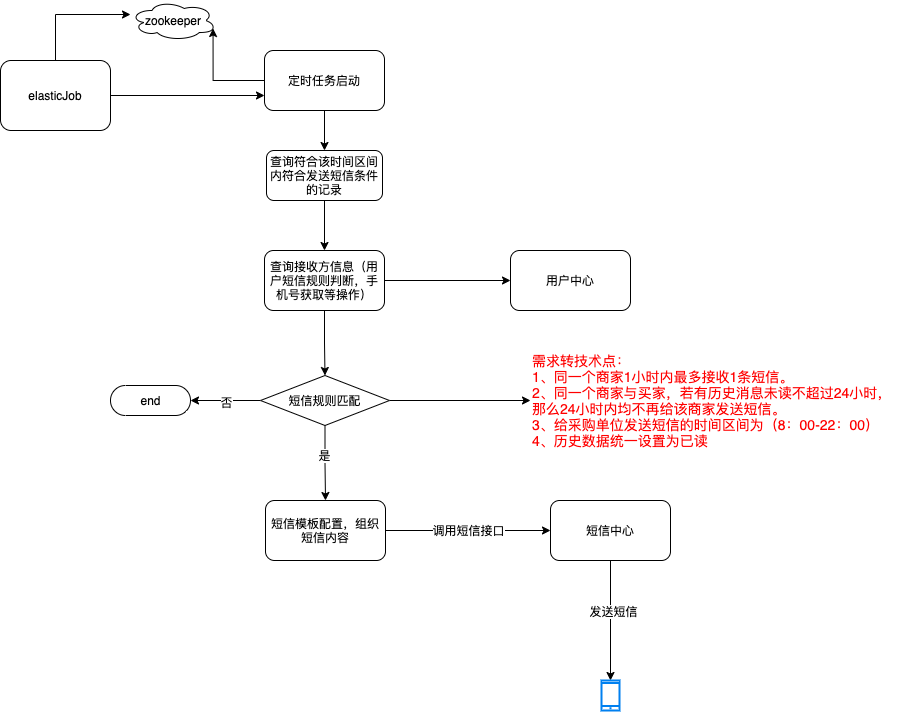

The diagram above was exported from draw.io. Its source (the exported page's mxGraphModel, read from the mxfile embedded in the PNG):
<mxGraphModel dx="1406" dy="743" grid="1" gridSize="10" guides="1" tooltips="1" connect="1" arrows="1" fold="1" page="1" pageScale="1" pageWidth="827" pageHeight="1169" math="0" shadow="0">
  <root>
    <mxCell id="0" />
    <mxCell id="1" parent="0" />
    <mxCell id="XLW-J8oHN_OM8p55ikEZ-1" value="&lt;font style=&quot;font-size: 14px&quot;&gt;&lt;font color=&quot;#ff0000&quot;&gt;需求转技术点：&lt;br&gt;1、同一个商家1小时内最多接收1条短信。&lt;br&gt;2、同一个商家与买家，若有历史消息未读不超过24小时，&lt;br&gt;那么24小时内均不再给该商家发送短信。&lt;br&gt;3、给采购单位发送短信的时间区间为（8：00-22：00）&lt;br&gt;4、历史数据统一设置为已读&lt;/font&gt;&lt;br&gt;&lt;/font&gt;" style="text;html=1;strokeColor=none;fillColor=none;align=left;verticalAlign=middle;whiteSpace=wrap;rounded=0;" parent="1" vertex="1">
      <mxGeometry x="560" y="545" width="370" height="130" as="geometry" />
    </mxCell>
    <mxCell id="DajfMV2OQdwrZdsDtXjn-5" style="edgeStyle=orthogonalEdgeStyle;rounded=0;orthogonalLoop=1;jettySize=auto;html=1;exitX=0.5;exitY=1;exitDx=0;exitDy=0;entryX=0.5;entryY=0;entryDx=0;entryDy=0;" edge="1" parent="1" source="DajfMV2OQdwrZdsDtXjn-1" target="DajfMV2OQdwrZdsDtXjn-2">
      <mxGeometry relative="1" as="geometry" />
    </mxCell>
    <mxCell id="DajfMV2OQdwrZdsDtXjn-7" style="edgeStyle=orthogonalEdgeStyle;rounded=0;orthogonalLoop=1;jettySize=auto;html=1;exitX=0;exitY=0.5;exitDx=0;exitDy=0;entryX=0.96;entryY=0.7;entryDx=0;entryDy=0;entryPerimeter=0;" edge="1" parent="1" source="DajfMV2OQdwrZdsDtXjn-1" target="DajfMV2OQdwrZdsDtXjn-6">
      <mxGeometry relative="1" as="geometry" />
    </mxCell>
    <mxCell id="DajfMV2OQdwrZdsDtXjn-1" value="定时任务启动" style="rounded=1;whiteSpace=wrap;html=1;" vertex="1" parent="1">
      <mxGeometry x="294" y="260" width="120" height="60" as="geometry" />
    </mxCell>
    <mxCell id="DajfMV2OQdwrZdsDtXjn-12" style="edgeStyle=orthogonalEdgeStyle;rounded=0;orthogonalLoop=1;jettySize=auto;html=1;exitX=0.5;exitY=1;exitDx=0;exitDy=0;" edge="1" parent="1" source="DajfMV2OQdwrZdsDtXjn-2" target="DajfMV2OQdwrZdsDtXjn-11">
      <mxGeometry relative="1" as="geometry" />
    </mxCell>
    <mxCell id="DajfMV2OQdwrZdsDtXjn-2" value="查询符合该时间区间内符合发送短信条件的记录" style="rounded=1;whiteSpace=wrap;html=1;" vertex="1" parent="1">
      <mxGeometry x="296" y="360" width="116" height="50" as="geometry" />
    </mxCell>
    <mxCell id="DajfMV2OQdwrZdsDtXjn-9" style="edgeStyle=orthogonalEdgeStyle;rounded=0;orthogonalLoop=1;jettySize=auto;html=1;exitX=0.5;exitY=0;exitDx=0;exitDy=0;entryX=0;entryY=0.35;entryDx=0;entryDy=0;entryPerimeter=0;" edge="1" parent="1" source="DajfMV2OQdwrZdsDtXjn-4" target="DajfMV2OQdwrZdsDtXjn-6">
      <mxGeometry relative="1" as="geometry" />
    </mxCell>
    <mxCell id="DajfMV2OQdwrZdsDtXjn-10" style="edgeStyle=orthogonalEdgeStyle;rounded=0;orthogonalLoop=1;jettySize=auto;html=1;exitX=1;exitY=0.5;exitDx=0;exitDy=0;entryX=0;entryY=0.75;entryDx=0;entryDy=0;" edge="1" parent="1" source="DajfMV2OQdwrZdsDtXjn-4" target="DajfMV2OQdwrZdsDtXjn-1">
      <mxGeometry relative="1" as="geometry" />
    </mxCell>
    <mxCell id="DajfMV2OQdwrZdsDtXjn-4" value="elasticJob" style="rounded=1;whiteSpace=wrap;html=1;" vertex="1" parent="1">
      <mxGeometry x="30" y="270" width="110" height="70" as="geometry" />
    </mxCell>
    <mxCell id="DajfMV2OQdwrZdsDtXjn-6" value="zookeeper" style="ellipse;shape=cloud;whiteSpace=wrap;html=1;" vertex="1" parent="1">
      <mxGeometry x="160" y="210" width="86" height="40" as="geometry" />
    </mxCell>
    <mxCell id="DajfMV2OQdwrZdsDtXjn-14" style="edgeStyle=orthogonalEdgeStyle;rounded=0;orthogonalLoop=1;jettySize=auto;html=1;exitX=1;exitY=0.5;exitDx=0;exitDy=0;entryX=0;entryY=0.5;entryDx=0;entryDy=0;" edge="1" parent="1" source="DajfMV2OQdwrZdsDtXjn-11" target="DajfMV2OQdwrZdsDtXjn-13">
      <mxGeometry relative="1" as="geometry" />
    </mxCell>
    <mxCell id="DajfMV2OQdwrZdsDtXjn-16" style="edgeStyle=orthogonalEdgeStyle;rounded=0;orthogonalLoop=1;jettySize=auto;html=1;exitX=0.5;exitY=1;exitDx=0;exitDy=0;entryX=0.5;entryY=0;entryDx=0;entryDy=0;" edge="1" parent="1" source="DajfMV2OQdwrZdsDtXjn-11" target="DajfMV2OQdwrZdsDtXjn-15">
      <mxGeometry relative="1" as="geometry" />
    </mxCell>
    <mxCell id="DajfMV2OQdwrZdsDtXjn-11" value="查询接收方信息（用户短信规则判断，手机号获取等操作）" style="rounded=1;whiteSpace=wrap;html=1;" vertex="1" parent="1">
      <mxGeometry x="294" y="460" width="120" height="60" as="geometry" />
    </mxCell>
    <mxCell id="DajfMV2OQdwrZdsDtXjn-13" value="用户中心" style="rounded=1;whiteSpace=wrap;html=1;" vertex="1" parent="1">
      <mxGeometry x="540" y="460" width="120" height="60" as="geometry" />
    </mxCell>
    <mxCell id="DajfMV2OQdwrZdsDtXjn-18" style="edgeStyle=orthogonalEdgeStyle;rounded=0;orthogonalLoop=1;jettySize=auto;html=1;" edge="1" parent="1" source="DajfMV2OQdwrZdsDtXjn-15" target="XLW-J8oHN_OM8p55ikEZ-1">
      <mxGeometry relative="1" as="geometry" />
    </mxCell>
    <mxCell id="DajfMV2OQdwrZdsDtXjn-20" style="edgeStyle=orthogonalEdgeStyle;rounded=0;orthogonalLoop=1;jettySize=auto;html=1;entryX=1;entryY=0.5;entryDx=0;entryDy=0;entryPerimeter=0;" edge="1" parent="1" source="DajfMV2OQdwrZdsDtXjn-15" target="DajfMV2OQdwrZdsDtXjn-19">
      <mxGeometry relative="1" as="geometry" />
    </mxCell>
    <mxCell id="DajfMV2OQdwrZdsDtXjn-22" value="否" style="edgeLabel;html=1;align=center;verticalAlign=middle;resizable=0;points=[];" vertex="1" connectable="0" parent="DajfMV2OQdwrZdsDtXjn-20">
      <mxGeometry y="1" relative="1" as="geometry">
        <mxPoint as="offset" />
      </mxGeometry>
    </mxCell>
    <mxCell id="DajfMV2OQdwrZdsDtXjn-23" style="edgeStyle=orthogonalEdgeStyle;rounded=0;orthogonalLoop=1;jettySize=auto;html=1;exitX=0.5;exitY=1;exitDx=0;exitDy=0;entryX=0.5;entryY=0;entryDx=0;entryDy=0;" edge="1" parent="1" source="DajfMV2OQdwrZdsDtXjn-15" target="DajfMV2OQdwrZdsDtXjn-21">
      <mxGeometry relative="1" as="geometry" />
    </mxCell>
    <mxCell id="DajfMV2OQdwrZdsDtXjn-24" value="是" style="edgeLabel;html=1;align=center;verticalAlign=middle;resizable=0;points=[];" vertex="1" connectable="0" parent="DajfMV2OQdwrZdsDtXjn-23">
      <mxGeometry x="-0.2318" y="-1" relative="1" as="geometry">
        <mxPoint as="offset" />
      </mxGeometry>
    </mxCell>
    <mxCell id="DajfMV2OQdwrZdsDtXjn-15" value="短信规则匹配" style="rhombus;whiteSpace=wrap;html=1;" vertex="1" parent="1">
      <mxGeometry x="290" y="585" width="129" height="50" as="geometry" />
    </mxCell>
    <mxCell id="DajfMV2OQdwrZdsDtXjn-19" value="end" style="html=1;dashed=0;whitespace=wrap;shape=mxgraph.dfd.start" vertex="1" parent="1">
      <mxGeometry x="140" y="595" width="80" height="30" as="geometry" />
    </mxCell>
    <mxCell id="DajfMV2OQdwrZdsDtXjn-27" value="调用短信接口" style="edgeStyle=orthogonalEdgeStyle;rounded=0;orthogonalLoop=1;jettySize=auto;html=1;" edge="1" parent="1" source="DajfMV2OQdwrZdsDtXjn-21" target="DajfMV2OQdwrZdsDtXjn-25">
      <mxGeometry relative="1" as="geometry" />
    </mxCell>
    <mxCell id="DajfMV2OQdwrZdsDtXjn-21" value="短信模板配置，组织短信内容" style="rounded=1;whiteSpace=wrap;html=1;" vertex="1" parent="1">
      <mxGeometry x="295" y="710" width="120" height="60" as="geometry" />
    </mxCell>
    <mxCell id="DajfMV2OQdwrZdsDtXjn-28" style="edgeStyle=orthogonalEdgeStyle;rounded=0;orthogonalLoop=1;jettySize=auto;html=1;exitX=0.5;exitY=1;exitDx=0;exitDy=0;" edge="1" parent="1" source="DajfMV2OQdwrZdsDtXjn-25" target="DajfMV2OQdwrZdsDtXjn-26">
      <mxGeometry relative="1" as="geometry" />
    </mxCell>
    <mxCell id="DajfMV2OQdwrZdsDtXjn-29" value="发送短信" style="edgeLabel;html=1;align=center;verticalAlign=middle;resizable=0;points=[];" vertex="1" connectable="0" parent="DajfMV2OQdwrZdsDtXjn-28">
      <mxGeometry x="-0.1667" y="2" relative="1" as="geometry">
        <mxPoint as="offset" />
      </mxGeometry>
    </mxCell>
    <mxCell id="DajfMV2OQdwrZdsDtXjn-25" value="短信中心" style="rounded=1;whiteSpace=wrap;html=1;" vertex="1" parent="1">
      <mxGeometry x="580" y="710" width="120" height="60" as="geometry" />
    </mxCell>
    <mxCell id="DajfMV2OQdwrZdsDtXjn-26" value="" style="html=1;verticalLabelPosition=bottom;align=center;labelBackgroundColor=#ffffff;verticalAlign=top;strokeWidth=2;strokeColor=#0080F0;shadow=0;dashed=0;shape=mxgraph.ios7.icons.smartphone;" vertex="1" parent="1">
      <mxGeometry x="631" y="890" width="18" height="30" as="geometry" />
    </mxCell>
  </root>
</mxGraphModel>